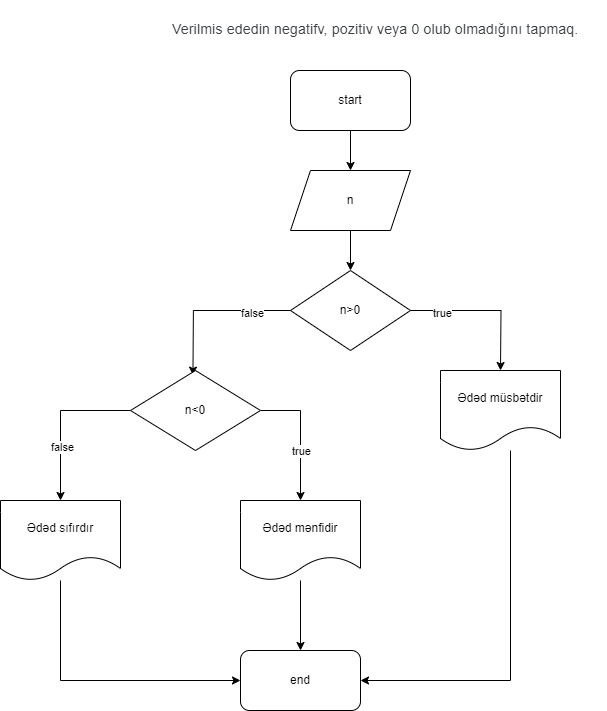

The diagram above was exported from draw.io. Its source (the exported page's mxGraphModel, read from the mxfile embedded in the PNG):
<mxGraphModel dx="1050" dy="557" grid="1" gridSize="10" guides="1" tooltips="1" connect="1" arrows="1" fold="1" page="1" pageScale="1" pageWidth="827" pageHeight="1169" math="0" shadow="0">
  <root>
    <mxCell id="0" />
    <mxCell id="1" parent="0" />
    <mxCell id="Gwbv_8oYqGeKVZAYpqBv-1" value="&#10;&lt;span style=&quot;color: rgb(60, 64, 67); font-family: Roboto, Arial, sans-serif; font-size: 14px; font-style: normal; font-variant-ligatures: normal; font-variant-caps: normal; font-weight: 400; letter-spacing: 0.2px; orphans: 2; text-align: start; text-indent: 0px; text-transform: none; widows: 2; word-spacing: 0px; -webkit-text-stroke-width: 0px; white-space: normal; text-decoration-thickness: initial; text-decoration-style: initial; text-decoration-color: initial; display: inline !important; float: none;&quot;&gt;Verilmis ededin negatifv, pozitiv veya 0 olub olmadığını tapmaq.&lt;/span&gt;&#10;&#10;" style="text;html=1;whiteSpace=wrap;overflow=hidden;rounded=0;" vertex="1" parent="1">
      <mxGeometry x="210" width="436" height="120" as="geometry" />
    </mxCell>
    <mxCell id="Gwbv_8oYqGeKVZAYpqBv-5" style="edgeStyle=orthogonalEdgeStyle;rounded=0;orthogonalLoop=1;jettySize=auto;html=1;entryX=0.5;entryY=0;entryDx=0;entryDy=0;" edge="1" parent="1" source="Gwbv_8oYqGeKVZAYpqBv-3" target="Gwbv_8oYqGeKVZAYpqBv-4">
      <mxGeometry relative="1" as="geometry" />
    </mxCell>
    <mxCell id="Gwbv_8oYqGeKVZAYpqBv-3" value="start" style="rounded=1;whiteSpace=wrap;html=1;" vertex="1" parent="1">
      <mxGeometry x="330" y="70" width="120" height="60" as="geometry" />
    </mxCell>
    <mxCell id="Gwbv_8oYqGeKVZAYpqBv-30" style="edgeStyle=orthogonalEdgeStyle;rounded=0;orthogonalLoop=1;jettySize=auto;html=1;" edge="1" parent="1" source="Gwbv_8oYqGeKVZAYpqBv-4" target="Gwbv_8oYqGeKVZAYpqBv-8">
      <mxGeometry relative="1" as="geometry" />
    </mxCell>
    <mxCell id="Gwbv_8oYqGeKVZAYpqBv-4" value="n" style="shape=parallelogram;perimeter=parallelogramPerimeter;whiteSpace=wrap;html=1;fixedSize=1;" vertex="1" parent="1">
      <mxGeometry x="330" y="170" width="120" height="60" as="geometry" />
    </mxCell>
    <mxCell id="Gwbv_8oYqGeKVZAYpqBv-11" style="edgeStyle=orthogonalEdgeStyle;rounded=0;orthogonalLoop=1;jettySize=auto;html=1;exitX=1;exitY=0.5;exitDx=0;exitDy=0;entryX=0.5;entryY=0;entryDx=0;entryDy=0;" edge="1" parent="1" source="Gwbv_8oYqGeKVZAYpqBv-8">
      <mxGeometry relative="1" as="geometry">
        <mxPoint x="540" y="370" as="targetPoint" />
      </mxGeometry>
    </mxCell>
    <mxCell id="Gwbv_8oYqGeKVZAYpqBv-13" value="true" style="edgeLabel;html=1;align=center;verticalAlign=middle;resizable=0;points=[];" vertex="1" connectable="0" parent="Gwbv_8oYqGeKVZAYpqBv-11">
      <mxGeometry x="-0.5893" y="-2" relative="1" as="geometry">
        <mxPoint as="offset" />
      </mxGeometry>
    </mxCell>
    <mxCell id="Gwbv_8oYqGeKVZAYpqBv-8" value="n&amp;gt;0" style="rhombus;whiteSpace=wrap;html=1;" vertex="1" parent="1">
      <mxGeometry x="330" y="270" width="120" height="80" as="geometry" />
    </mxCell>
    <mxCell id="Gwbv_8oYqGeKVZAYpqBv-12" style="edgeStyle=orthogonalEdgeStyle;rounded=0;orthogonalLoop=1;jettySize=auto;html=1;entryX=0.437;entryY=0.077;entryDx=0;entryDy=0;entryPerimeter=0;" edge="1" parent="1" source="Gwbv_8oYqGeKVZAYpqBv-8">
      <mxGeometry relative="1" as="geometry">
        <mxPoint x="232.44000000000005" y="374.62" as="targetPoint" />
      </mxGeometry>
    </mxCell>
    <mxCell id="Gwbv_8oYqGeKVZAYpqBv-15" value="false" style="edgeLabel;html=1;align=center;verticalAlign=middle;resizable=0;points=[];" vertex="1" connectable="0" parent="Gwbv_8oYqGeKVZAYpqBv-12">
      <mxGeometry x="-0.5167" y="2" relative="1" as="geometry">
        <mxPoint as="offset" />
      </mxGeometry>
    </mxCell>
    <mxCell id="Gwbv_8oYqGeKVZAYpqBv-34" style="edgeStyle=orthogonalEdgeStyle;rounded=0;orthogonalLoop=1;jettySize=auto;html=1;entryX=1;entryY=0.5;entryDx=0;entryDy=0;" edge="1" parent="1" source="Gwbv_8oYqGeKVZAYpqBv-14" target="Gwbv_8oYqGeKVZAYpqBv-25">
      <mxGeometry relative="1" as="geometry">
        <Array as="points">
          <mxPoint x="550" y="680" />
        </Array>
      </mxGeometry>
    </mxCell>
    <mxCell id="Gwbv_8oYqGeKVZAYpqBv-14" value="Ədəd müsbətdir" style="shape=document;whiteSpace=wrap;html=1;boundedLbl=1;" vertex="1" parent="1">
      <mxGeometry x="480" y="370" width="120" height="80" as="geometry" />
    </mxCell>
    <mxCell id="Gwbv_8oYqGeKVZAYpqBv-19" style="edgeStyle=orthogonalEdgeStyle;rounded=0;orthogonalLoop=1;jettySize=auto;html=1;exitX=1;exitY=0.5;exitDx=0;exitDy=0;entryX=0.5;entryY=0;entryDx=0;entryDy=0;" edge="1" parent="1" source="Gwbv_8oYqGeKVZAYpqBv-16" target="Gwbv_8oYqGeKVZAYpqBv-18">
      <mxGeometry relative="1" as="geometry" />
    </mxCell>
    <mxCell id="Gwbv_8oYqGeKVZAYpqBv-21" value="true" style="edgeLabel;html=1;align=center;verticalAlign=middle;resizable=0;points=[];" vertex="1" connectable="0" parent="Gwbv_8oYqGeKVZAYpqBv-19">
      <mxGeometry x="0.1662" y="-1" relative="1" as="geometry">
        <mxPoint x="1" y="4" as="offset" />
      </mxGeometry>
    </mxCell>
    <mxCell id="Gwbv_8oYqGeKVZAYpqBv-23" style="edgeStyle=orthogonalEdgeStyle;rounded=0;orthogonalLoop=1;jettySize=auto;html=1;entryX=0.5;entryY=0;entryDx=0;entryDy=0;" edge="1" parent="1" source="Gwbv_8oYqGeKVZAYpqBv-16" target="Gwbv_8oYqGeKVZAYpqBv-22">
      <mxGeometry relative="1" as="geometry" />
    </mxCell>
    <mxCell id="Gwbv_8oYqGeKVZAYpqBv-24" value="false" style="edgeLabel;html=1;align=center;verticalAlign=middle;resizable=0;points=[];" vertex="1" connectable="0" parent="Gwbv_8oYqGeKVZAYpqBv-23">
      <mxGeometry x="0.3225" y="1" relative="1" as="geometry">
        <mxPoint as="offset" />
      </mxGeometry>
    </mxCell>
    <mxCell id="Gwbv_8oYqGeKVZAYpqBv-16" value="n&amp;lt;0" style="rhombus;whiteSpace=wrap;html=1;" vertex="1" parent="1">
      <mxGeometry x="170" y="370" width="130" height="80" as="geometry" />
    </mxCell>
    <mxCell id="Gwbv_8oYqGeKVZAYpqBv-28" style="edgeStyle=orthogonalEdgeStyle;rounded=0;orthogonalLoop=1;jettySize=auto;html=1;entryX=0.5;entryY=0;entryDx=0;entryDy=0;" edge="1" parent="1" source="Gwbv_8oYqGeKVZAYpqBv-18" target="Gwbv_8oYqGeKVZAYpqBv-25">
      <mxGeometry relative="1" as="geometry" />
    </mxCell>
    <mxCell id="Gwbv_8oYqGeKVZAYpqBv-18" value="Ədəd mənfidir" style="shape=document;whiteSpace=wrap;html=1;boundedLbl=1;" vertex="1" parent="1">
      <mxGeometry x="280" y="500" width="120" height="80" as="geometry" />
    </mxCell>
    <mxCell id="Gwbv_8oYqGeKVZAYpqBv-31" style="edgeStyle=orthogonalEdgeStyle;rounded=0;orthogonalLoop=1;jettySize=auto;html=1;entryX=0;entryY=0.5;entryDx=0;entryDy=0;" edge="1" parent="1" source="Gwbv_8oYqGeKVZAYpqBv-22" target="Gwbv_8oYqGeKVZAYpqBv-25">
      <mxGeometry relative="1" as="geometry">
        <Array as="points">
          <mxPoint x="100" y="680" />
        </Array>
      </mxGeometry>
    </mxCell>
    <mxCell id="Gwbv_8oYqGeKVZAYpqBv-22" value="Ədəd sıfırdır" style="shape=document;whiteSpace=wrap;html=1;boundedLbl=1;" vertex="1" parent="1">
      <mxGeometry x="40" y="500" width="120" height="80" as="geometry" />
    </mxCell>
    <mxCell id="Gwbv_8oYqGeKVZAYpqBv-25" value="end" style="rounded=1;whiteSpace=wrap;html=1;" vertex="1" parent="1">
      <mxGeometry x="280" y="650" width="120" height="60" as="geometry" />
    </mxCell>
  </root>
</mxGraphModel>